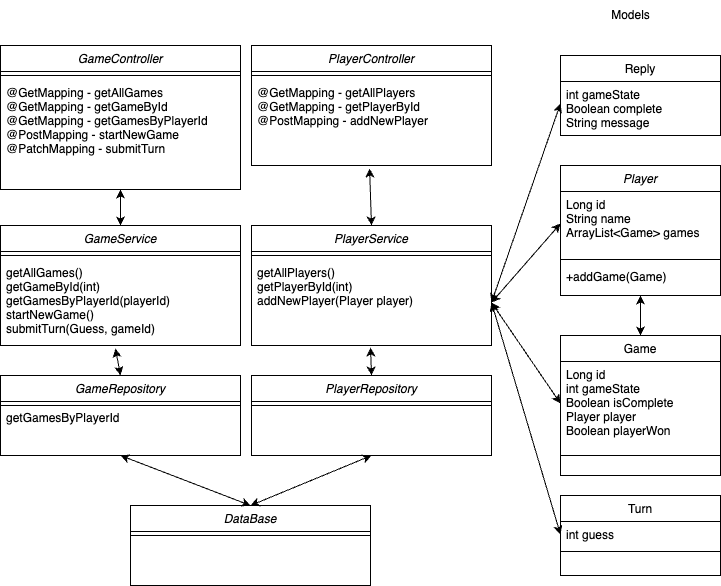

The diagram above was exported from draw.io. Its source (the exported page's mxGraphModel, read from the mxfile embedded in the PNG):
<mxGraphModel dx="954" dy="591" grid="1" gridSize="10" guides="1" tooltips="1" connect="1" arrows="1" fold="1" page="1" pageScale="1" pageWidth="827" pageHeight="1169" math="0" shadow="0">
  <root>
    <mxCell id="WIyWlLk6GJQsqaUBKTNV-0" />
    <mxCell id="WIyWlLk6GJQsqaUBKTNV-1" parent="WIyWlLk6GJQsqaUBKTNV-0" />
    <mxCell id="zkfFHV4jXpPFQw0GAbJ--0" value="Player" style="swimlane;fontStyle=2;align=center;verticalAlign=top;childLayout=stackLayout;horizontal=1;startSize=26;horizontalStack=0;resizeParent=1;resizeLast=0;collapsible=1;marginBottom=0;rounded=0;shadow=0;strokeWidth=1;" parent="WIyWlLk6GJQsqaUBKTNV-1" vertex="1">
      <mxGeometry x="630" y="180" width="160" height="130" as="geometry">
        <mxRectangle x="230" y="140" width="160" height="26" as="alternateBounds" />
      </mxGeometry>
    </mxCell>
    <mxCell id="zkfFHV4jXpPFQw0GAbJ--1" value="Long id&#10;String name&#10;ArrayList&lt;Game&gt; games" style="text;align=left;verticalAlign=top;spacingLeft=4;spacingRight=4;overflow=hidden;rotatable=0;points=[[0,0.5],[1,0.5]];portConstraint=eastwest;" parent="zkfFHV4jXpPFQw0GAbJ--0" vertex="1">
      <mxGeometry y="26" width="160" height="64" as="geometry" />
    </mxCell>
    <mxCell id="zkfFHV4jXpPFQw0GAbJ--4" value="" style="line;html=1;strokeWidth=1;align=left;verticalAlign=middle;spacingTop=-1;spacingLeft=3;spacingRight=3;rotatable=0;labelPosition=right;points=[];portConstraint=eastwest;" parent="zkfFHV4jXpPFQw0GAbJ--0" vertex="1">
      <mxGeometry y="90" width="160" height="8" as="geometry" />
    </mxCell>
    <mxCell id="zkfFHV4jXpPFQw0GAbJ--5" value="+addGame(Game)" style="text;align=left;verticalAlign=top;spacingLeft=4;spacingRight=4;overflow=hidden;rotatable=0;points=[[0,0.5],[1,0.5]];portConstraint=eastwest;" parent="zkfFHV4jXpPFQw0GAbJ--0" vertex="1">
      <mxGeometry y="98" width="160" height="24" as="geometry" />
    </mxCell>
    <mxCell id="zkfFHV4jXpPFQw0GAbJ--6" value="Turn" style="swimlane;fontStyle=0;align=center;verticalAlign=top;childLayout=stackLayout;horizontal=1;startSize=26;horizontalStack=0;resizeParent=1;resizeLast=0;collapsible=1;marginBottom=0;rounded=0;shadow=0;strokeWidth=1;" parent="WIyWlLk6GJQsqaUBKTNV-1" vertex="1">
      <mxGeometry x="630" y="510" width="160" height="80" as="geometry">
        <mxRectangle x="130" y="380" width="160" height="26" as="alternateBounds" />
      </mxGeometry>
    </mxCell>
    <mxCell id="zkfFHV4jXpPFQw0GAbJ--7" value="int guess" style="text;align=left;verticalAlign=top;spacingLeft=4;spacingRight=4;overflow=hidden;rotatable=0;points=[[0,0.5],[1,0.5]];portConstraint=eastwest;" parent="zkfFHV4jXpPFQw0GAbJ--6" vertex="1">
      <mxGeometry y="26" width="160" height="26" as="geometry" />
    </mxCell>
    <mxCell id="zkfFHV4jXpPFQw0GAbJ--9" value="" style="line;html=1;strokeWidth=1;align=left;verticalAlign=middle;spacingTop=-1;spacingLeft=3;spacingRight=3;rotatable=0;labelPosition=right;points=[];portConstraint=eastwest;" parent="zkfFHV4jXpPFQw0GAbJ--6" vertex="1">
      <mxGeometry y="52" width="160" height="8" as="geometry" />
    </mxCell>
    <mxCell id="zkfFHV4jXpPFQw0GAbJ--13" value="Reply" style="swimlane;fontStyle=0;align=center;verticalAlign=top;childLayout=stackLayout;horizontal=1;startSize=26;horizontalStack=0;resizeParent=1;resizeLast=0;collapsible=1;marginBottom=0;rounded=0;shadow=0;strokeWidth=1;" parent="WIyWlLk6GJQsqaUBKTNV-1" vertex="1">
      <mxGeometry x="630" y="70" width="160" height="80" as="geometry">
        <mxRectangle x="340" y="380" width="170" height="26" as="alternateBounds" />
      </mxGeometry>
    </mxCell>
    <mxCell id="zkfFHV4jXpPFQw0GAbJ--14" value="int gameState&#10;Boolean complete&#10;String message&#10;" style="text;align=left;verticalAlign=top;spacingLeft=4;spacingRight=4;overflow=hidden;rotatable=0;points=[[0,0.5],[1,0.5]];portConstraint=eastwest;" parent="zkfFHV4jXpPFQw0GAbJ--13" vertex="1">
      <mxGeometry y="26" width="160" height="44" as="geometry" />
    </mxCell>
    <mxCell id="zkfFHV4jXpPFQw0GAbJ--17" value="Game" style="swimlane;fontStyle=0;align=center;verticalAlign=top;childLayout=stackLayout;horizontal=1;startSize=26;horizontalStack=0;resizeParent=1;resizeLast=0;collapsible=1;marginBottom=0;rounded=0;shadow=0;strokeWidth=1;" parent="WIyWlLk6GJQsqaUBKTNV-1" vertex="1">
      <mxGeometry x="630" y="350" width="160" height="140" as="geometry">
        <mxRectangle x="550" y="140" width="160" height="26" as="alternateBounds" />
      </mxGeometry>
    </mxCell>
    <mxCell id="zkfFHV4jXpPFQw0GAbJ--18" value="Long id&#10;int gameState&#10;Boolean isComplete&#10;Player player&#10;Boolean playerWon" style="text;align=left;verticalAlign=top;spacingLeft=4;spacingRight=4;overflow=hidden;rotatable=0;points=[[0,0.5],[1,0.5]];portConstraint=eastwest;" parent="zkfFHV4jXpPFQw0GAbJ--17" vertex="1">
      <mxGeometry y="26" width="160" height="84" as="geometry" />
    </mxCell>
    <mxCell id="zkfFHV4jXpPFQw0GAbJ--23" value="" style="line;html=1;strokeWidth=1;align=left;verticalAlign=middle;spacingTop=-1;spacingLeft=3;spacingRight=3;rotatable=0;labelPosition=right;points=[];portConstraint=eastwest;" parent="zkfFHV4jXpPFQw0GAbJ--17" vertex="1">
      <mxGeometry y="110" width="160" height="20" as="geometry" />
    </mxCell>
    <mxCell id="BAFoKZsaXtTia_hRoLFs-0" value="GameController" style="swimlane;fontStyle=2;align=center;verticalAlign=top;childLayout=stackLayout;horizontal=1;startSize=26;horizontalStack=0;resizeParent=1;resizeLast=0;collapsible=1;marginBottom=0;rounded=0;shadow=0;strokeWidth=1;" vertex="1" parent="WIyWlLk6GJQsqaUBKTNV-1">
      <mxGeometry x="70" y="60" width="240" height="144" as="geometry">
        <mxRectangle x="230" y="140" width="160" height="26" as="alternateBounds" />
      </mxGeometry>
    </mxCell>
    <mxCell id="BAFoKZsaXtTia_hRoLFs-2" value="" style="line;html=1;strokeWidth=1;align=left;verticalAlign=middle;spacingTop=-1;spacingLeft=3;spacingRight=3;rotatable=0;labelPosition=right;points=[];portConstraint=eastwest;" vertex="1" parent="BAFoKZsaXtTia_hRoLFs-0">
      <mxGeometry y="26" width="240" height="8" as="geometry" />
    </mxCell>
    <mxCell id="BAFoKZsaXtTia_hRoLFs-3" value="@GetMapping - getAllGames&#10;@GetMapping - getGameById&#10;@GetMapping - getGamesByPlayerId&#10;@PostMapping - startNewGame&#10;@PatchMapping - submitTurn" style="text;align=left;verticalAlign=top;spacingLeft=4;spacingRight=4;overflow=hidden;rotatable=0;points=[[0,0.5],[1,0.5]];portConstraint=eastwest;" vertex="1" parent="BAFoKZsaXtTia_hRoLFs-0">
      <mxGeometry y="34" width="240" height="86" as="geometry" />
    </mxCell>
    <mxCell id="BAFoKZsaXtTia_hRoLFs-4" value="PlayerController" style="swimlane;fontStyle=2;align=center;verticalAlign=top;childLayout=stackLayout;horizontal=1;startSize=26;horizontalStack=0;resizeParent=1;resizeLast=0;collapsible=1;marginBottom=0;rounded=0;shadow=0;strokeWidth=1;" vertex="1" parent="WIyWlLk6GJQsqaUBKTNV-1">
      <mxGeometry x="321" y="60" width="240" height="120" as="geometry">
        <mxRectangle x="230" y="140" width="160" height="26" as="alternateBounds" />
      </mxGeometry>
    </mxCell>
    <mxCell id="BAFoKZsaXtTia_hRoLFs-5" value="" style="line;html=1;strokeWidth=1;align=left;verticalAlign=middle;spacingTop=-1;spacingLeft=3;spacingRight=3;rotatable=0;labelPosition=right;points=[];portConstraint=eastwest;" vertex="1" parent="BAFoKZsaXtTia_hRoLFs-4">
      <mxGeometry y="26" width="240" height="8" as="geometry" />
    </mxCell>
    <mxCell id="BAFoKZsaXtTia_hRoLFs-6" value="@GetMapping - getAllPlayers&#10;@GetMapping - getPlayerById&#10;@PostMapping - addNewPlayer" style="text;align=left;verticalAlign=top;spacingLeft=4;spacingRight=4;overflow=hidden;rotatable=0;points=[[0,0.5],[1,0.5]];portConstraint=eastwest;" vertex="1" parent="BAFoKZsaXtTia_hRoLFs-4">
      <mxGeometry y="34" width="240" height="86" as="geometry" />
    </mxCell>
    <mxCell id="BAFoKZsaXtTia_hRoLFs-7" value="GameService" style="swimlane;fontStyle=2;align=center;verticalAlign=top;childLayout=stackLayout;horizontal=1;startSize=26;horizontalStack=0;resizeParent=1;resizeLast=0;collapsible=1;marginBottom=0;rounded=0;shadow=0;strokeWidth=1;" vertex="1" parent="WIyWlLk6GJQsqaUBKTNV-1">
      <mxGeometry x="70" y="240" width="240" height="120" as="geometry">
        <mxRectangle x="230" y="140" width="160" height="26" as="alternateBounds" />
      </mxGeometry>
    </mxCell>
    <mxCell id="BAFoKZsaXtTia_hRoLFs-8" value="" style="line;html=1;strokeWidth=1;align=left;verticalAlign=middle;spacingTop=-1;spacingLeft=3;spacingRight=3;rotatable=0;labelPosition=right;points=[];portConstraint=eastwest;" vertex="1" parent="BAFoKZsaXtTia_hRoLFs-7">
      <mxGeometry y="26" width="240" height="8" as="geometry" />
    </mxCell>
    <mxCell id="BAFoKZsaXtTia_hRoLFs-10" value="getAllGames()&#10;getGameById(int)&#10;getGamesByPlayerId(playerId) &#10;startNewGame()&#10;submitTurn(Guess, gameId)" style="text;align=left;verticalAlign=top;spacingLeft=4;spacingRight=4;overflow=hidden;rotatable=0;points=[[0,0.5],[1,0.5]];portConstraint=eastwest;" vertex="1" parent="BAFoKZsaXtTia_hRoLFs-7">
      <mxGeometry y="34" width="240" height="86" as="geometry" />
    </mxCell>
    <mxCell id="BAFoKZsaXtTia_hRoLFs-11" value="PlayerService" style="swimlane;fontStyle=2;align=center;verticalAlign=top;childLayout=stackLayout;horizontal=1;startSize=26;horizontalStack=0;resizeParent=1;resizeLast=0;collapsible=1;marginBottom=0;rounded=0;shadow=0;strokeWidth=1;" vertex="1" parent="WIyWlLk6GJQsqaUBKTNV-1">
      <mxGeometry x="321" y="240" width="240" height="120" as="geometry">
        <mxRectangle x="230" y="140" width="160" height="26" as="alternateBounds" />
      </mxGeometry>
    </mxCell>
    <mxCell id="BAFoKZsaXtTia_hRoLFs-12" value="" style="line;html=1;strokeWidth=1;align=left;verticalAlign=middle;spacingTop=-1;spacingLeft=3;spacingRight=3;rotatable=0;labelPosition=right;points=[];portConstraint=eastwest;" vertex="1" parent="BAFoKZsaXtTia_hRoLFs-11">
      <mxGeometry y="26" width="240" height="8" as="geometry" />
    </mxCell>
    <mxCell id="BAFoKZsaXtTia_hRoLFs-14" value="getAllPlayers()&#10;getPlayerById(int)&#10;addNewPlayer(Player player)" style="text;align=left;verticalAlign=top;spacingLeft=4;spacingRight=4;overflow=hidden;rotatable=0;points=[[0,0.5],[1,0.5]];portConstraint=eastwest;" vertex="1" parent="BAFoKZsaXtTia_hRoLFs-11">
      <mxGeometry y="34" width="240" height="86" as="geometry" />
    </mxCell>
    <mxCell id="BAFoKZsaXtTia_hRoLFs-15" value="GameRepository" style="swimlane;fontStyle=2;align=center;verticalAlign=top;childLayout=stackLayout;horizontal=1;startSize=26;horizontalStack=0;resizeParent=1;resizeLast=0;collapsible=1;marginBottom=0;rounded=0;shadow=0;strokeWidth=1;" vertex="1" parent="WIyWlLk6GJQsqaUBKTNV-1">
      <mxGeometry x="70" y="390" width="240" height="80" as="geometry">
        <mxRectangle x="230" y="140" width="160" height="26" as="alternateBounds" />
      </mxGeometry>
    </mxCell>
    <mxCell id="BAFoKZsaXtTia_hRoLFs-16" value="" style="line;html=1;strokeWidth=1;align=left;verticalAlign=middle;spacingTop=-1;spacingLeft=3;spacingRight=3;rotatable=0;labelPosition=right;points=[];portConstraint=eastwest;" vertex="1" parent="BAFoKZsaXtTia_hRoLFs-15">
      <mxGeometry y="26" width="240" height="8" as="geometry" />
    </mxCell>
    <mxCell id="BAFoKZsaXtTia_hRoLFs-18" value="PlayerRepository" style="swimlane;fontStyle=2;align=center;verticalAlign=top;childLayout=stackLayout;horizontal=1;startSize=26;horizontalStack=0;resizeParent=1;resizeLast=0;collapsible=1;marginBottom=0;rounded=0;shadow=0;strokeWidth=1;" vertex="1" parent="WIyWlLk6GJQsqaUBKTNV-1">
      <mxGeometry x="321" y="390" width="240" height="80" as="geometry">
        <mxRectangle x="230" y="140" width="160" height="26" as="alternateBounds" />
      </mxGeometry>
    </mxCell>
    <mxCell id="BAFoKZsaXtTia_hRoLFs-19" value="" style="line;html=1;strokeWidth=1;align=left;verticalAlign=middle;spacingTop=-1;spacingLeft=3;spacingRight=3;rotatable=0;labelPosition=right;points=[];portConstraint=eastwest;" vertex="1" parent="BAFoKZsaXtTia_hRoLFs-18">
      <mxGeometry y="26" width="240" height="8" as="geometry" />
    </mxCell>
    <mxCell id="BAFoKZsaXtTia_hRoLFs-20" value="getGamesByPlayerId" style="text;align=left;verticalAlign=top;spacingLeft=4;spacingRight=4;overflow=hidden;rotatable=0;points=[[0,0.5],[1,0.5]];portConstraint=eastwest;" vertex="1" parent="WIyWlLk6GJQsqaUBKTNV-1">
      <mxGeometry x="70" y="419" width="240" height="31" as="geometry" />
    </mxCell>
    <mxCell id="BAFoKZsaXtTia_hRoLFs-21" value="DataBase" style="swimlane;fontStyle=2;align=center;verticalAlign=top;childLayout=stackLayout;horizontal=1;startSize=26;horizontalStack=0;resizeParent=1;resizeLast=0;collapsible=1;marginBottom=0;rounded=0;shadow=0;strokeWidth=1;" vertex="1" parent="WIyWlLk6GJQsqaUBKTNV-1">
      <mxGeometry x="200" y="520" width="240" height="80" as="geometry">
        <mxRectangle x="230" y="140" width="160" height="26" as="alternateBounds" />
      </mxGeometry>
    </mxCell>
    <mxCell id="BAFoKZsaXtTia_hRoLFs-22" value="" style="line;html=1;strokeWidth=1;align=left;verticalAlign=middle;spacingTop=-1;spacingLeft=3;spacingRight=3;rotatable=0;labelPosition=right;points=[];portConstraint=eastwest;" vertex="1" parent="BAFoKZsaXtTia_hRoLFs-21">
      <mxGeometry y="26" width="240" height="8" as="geometry" />
    </mxCell>
    <mxCell id="BAFoKZsaXtTia_hRoLFs-24" value="Models" style="text;html=1;align=center;verticalAlign=middle;resizable=0;points=[];autosize=1;strokeColor=none;fillColor=none;" vertex="1" parent="WIyWlLk6GJQsqaUBKTNV-1">
      <mxGeometry x="670" y="15" width="60" height="30" as="geometry" />
    </mxCell>
    <mxCell id="BAFoKZsaXtTia_hRoLFs-25" value="" style="endArrow=classic;startArrow=classic;html=1;rounded=0;exitX=0.5;exitY=0;exitDx=0;exitDy=0;entryX=0.496;entryY=1.023;entryDx=0;entryDy=0;entryPerimeter=0;" edge="1" parent="WIyWlLk6GJQsqaUBKTNV-1" source="BAFoKZsaXtTia_hRoLFs-18" target="BAFoKZsaXtTia_hRoLFs-14">
      <mxGeometry width="50" height="50" relative="1" as="geometry">
        <mxPoint x="460" y="350" as="sourcePoint" />
        <mxPoint x="510" y="300" as="targetPoint" />
      </mxGeometry>
    </mxCell>
    <mxCell id="BAFoKZsaXtTia_hRoLFs-26" value="" style="endArrow=classic;startArrow=classic;html=1;rounded=0;entryX=0.492;entryY=1.035;entryDx=0;entryDy=0;entryPerimeter=0;exitX=0.5;exitY=0;exitDx=0;exitDy=0;" edge="1" parent="WIyWlLk6GJQsqaUBKTNV-1" source="BAFoKZsaXtTia_hRoLFs-11" target="BAFoKZsaXtTia_hRoLFs-6">
      <mxGeometry width="50" height="50" relative="1" as="geometry">
        <mxPoint x="460" y="350" as="sourcePoint" />
        <mxPoint x="510" y="300" as="targetPoint" />
      </mxGeometry>
    </mxCell>
    <mxCell id="BAFoKZsaXtTia_hRoLFs-27" value="" style="endArrow=classic;startArrow=classic;html=1;rounded=0;exitX=0.5;exitY=1;exitDx=0;exitDy=0;" edge="1" parent="WIyWlLk6GJQsqaUBKTNV-1" source="BAFoKZsaXtTia_hRoLFs-0" target="BAFoKZsaXtTia_hRoLFs-7">
      <mxGeometry width="50" height="50" relative="1" as="geometry">
        <mxPoint x="460" y="350" as="sourcePoint" />
        <mxPoint x="510" y="300" as="targetPoint" />
      </mxGeometry>
    </mxCell>
    <mxCell id="BAFoKZsaXtTia_hRoLFs-28" value="" style="endArrow=classic;startArrow=classic;html=1;rounded=0;exitX=0.479;exitY=1.035;exitDx=0;exitDy=0;exitPerimeter=0;entryX=0.5;entryY=0;entryDx=0;entryDy=0;" edge="1" parent="WIyWlLk6GJQsqaUBKTNV-1" source="BAFoKZsaXtTia_hRoLFs-10" target="BAFoKZsaXtTia_hRoLFs-15">
      <mxGeometry width="50" height="50" relative="1" as="geometry">
        <mxPoint x="460" y="350" as="sourcePoint" />
        <mxPoint x="510" y="300" as="targetPoint" />
      </mxGeometry>
    </mxCell>
    <mxCell id="BAFoKZsaXtTia_hRoLFs-29" value="" style="endArrow=classic;startArrow=classic;html=1;rounded=0;exitX=0.5;exitY=1;exitDx=0;exitDy=0;entryX=0.5;entryY=0;entryDx=0;entryDy=0;" edge="1" parent="WIyWlLk6GJQsqaUBKTNV-1" source="BAFoKZsaXtTia_hRoLFs-18" target="BAFoKZsaXtTia_hRoLFs-21">
      <mxGeometry width="50" height="50" relative="1" as="geometry">
        <mxPoint x="460" y="350" as="sourcePoint" />
        <mxPoint x="510" y="300" as="targetPoint" />
      </mxGeometry>
    </mxCell>
    <mxCell id="BAFoKZsaXtTia_hRoLFs-30" value="" style="endArrow=classic;startArrow=classic;html=1;rounded=0;exitX=0.5;exitY=0;exitDx=0;exitDy=0;entryX=0.5;entryY=1;entryDx=0;entryDy=0;" edge="1" parent="WIyWlLk6GJQsqaUBKTNV-1" source="BAFoKZsaXtTia_hRoLFs-21" target="BAFoKZsaXtTia_hRoLFs-15">
      <mxGeometry width="50" height="50" relative="1" as="geometry">
        <mxPoint x="460" y="350" as="sourcePoint" />
        <mxPoint x="510" y="300" as="targetPoint" />
      </mxGeometry>
    </mxCell>
    <mxCell id="BAFoKZsaXtTia_hRoLFs-31" value="" style="endArrow=classic;startArrow=classic;html=1;rounded=0;exitX=1;exitY=0.5;exitDx=0;exitDy=0;entryX=0;entryY=0.5;entryDx=0;entryDy=0;" edge="1" parent="WIyWlLk6GJQsqaUBKTNV-1" source="BAFoKZsaXtTia_hRoLFs-14" target="zkfFHV4jXpPFQw0GAbJ--1">
      <mxGeometry width="50" height="50" relative="1" as="geometry">
        <mxPoint x="561" y="320" as="sourcePoint" />
        <mxPoint x="611" y="270" as="targetPoint" />
      </mxGeometry>
    </mxCell>
    <mxCell id="BAFoKZsaXtTia_hRoLFs-32" value="" style="endArrow=classic;startArrow=classic;html=1;rounded=0;entryX=0;entryY=0.5;entryDx=0;entryDy=0;exitX=1;exitY=0.5;exitDx=0;exitDy=0;" edge="1" parent="WIyWlLk6GJQsqaUBKTNV-1" source="BAFoKZsaXtTia_hRoLFs-14" target="zkfFHV4jXpPFQw0GAbJ--18">
      <mxGeometry width="50" height="50" relative="1" as="geometry">
        <mxPoint x="460" y="350" as="sourcePoint" />
        <mxPoint x="510" y="300" as="targetPoint" />
      </mxGeometry>
    </mxCell>
    <mxCell id="BAFoKZsaXtTia_hRoLFs-33" value="" style="endArrow=classic;startArrow=classic;html=1;rounded=0;entryX=0;entryY=0.5;entryDx=0;entryDy=0;exitX=1;exitY=0.5;exitDx=0;exitDy=0;" edge="1" parent="WIyWlLk6GJQsqaUBKTNV-1" source="BAFoKZsaXtTia_hRoLFs-14" target="zkfFHV4jXpPFQw0GAbJ--14">
      <mxGeometry width="50" height="50" relative="1" as="geometry">
        <mxPoint x="460" y="350" as="sourcePoint" />
        <mxPoint x="510" y="300" as="targetPoint" />
      </mxGeometry>
    </mxCell>
    <mxCell id="BAFoKZsaXtTia_hRoLFs-34" value="" style="endArrow=classic;startArrow=classic;html=1;rounded=0;entryX=0;entryY=0.5;entryDx=0;entryDy=0;exitX=1;exitY=0.5;exitDx=0;exitDy=0;" edge="1" parent="WIyWlLk6GJQsqaUBKTNV-1" source="BAFoKZsaXtTia_hRoLFs-14" target="zkfFHV4jXpPFQw0GAbJ--7">
      <mxGeometry width="50" height="50" relative="1" as="geometry">
        <mxPoint x="460" y="350" as="sourcePoint" />
        <mxPoint x="510" y="300" as="targetPoint" />
      </mxGeometry>
    </mxCell>
    <mxCell id="BAFoKZsaXtTia_hRoLFs-35" value="" style="endArrow=classic;startArrow=classic;html=1;rounded=0;entryX=0.5;entryY=0;entryDx=0;entryDy=0;exitX=0.5;exitY=1;exitDx=0;exitDy=0;" edge="1" parent="WIyWlLk6GJQsqaUBKTNV-1" source="zkfFHV4jXpPFQw0GAbJ--0" target="zkfFHV4jXpPFQw0GAbJ--17">
      <mxGeometry width="50" height="50" relative="1" as="geometry">
        <mxPoint x="460" y="350" as="sourcePoint" />
        <mxPoint x="510" y="300" as="targetPoint" />
      </mxGeometry>
    </mxCell>
  </root>
</mxGraphModel>